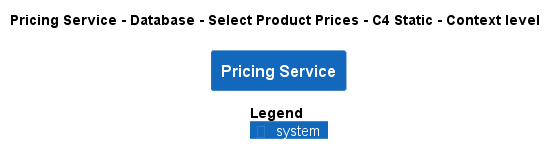

The diagram above was rendered by PlantUML. Its source (embedded in the PNG):
@startuml
!pragma layout smetana
!include ..\..\..\..\..\..\..\.c4s\C4_Context.puml

AddElementTag("c4interflow:lifecycle:new", $bgColor=green, $fontColor=#ffffff, $borderColor=green, $shadowing="False")
AddElementTag("c4interflow:lifecycle:changed", $bgColor=orange, $fontColor=#ffffff, $borderColor=orange, $shadowing="False")
AddElementTag("c4interflow:lifecycle:removed", $bgColor=red, $fontColor=#ffffff, $borderColor=red, $shadowing="False")

AddRelTag("c4interflow:lifecycle:new", $textColor=green, $lineColor=green)
AddRelTag("c4interflow:lifecycle:changed", $textColor=orange, $lineColor=orange)
AddRelTag("c4interflow:lifecycle:removed", $textColor=red, $lineColor=red)

SHOW_PERSON_PORTRAIT()
LAYOUT_TOP_DOWN()

skinparam linetype polyline

title Pricing Service - Database - Select Product Prices - C4 Static - Context level

System(ECommercePlatform.SoftwareSystems.PricingService, "Pricing Service", "")



SHOW_LEGEND()
@enduml